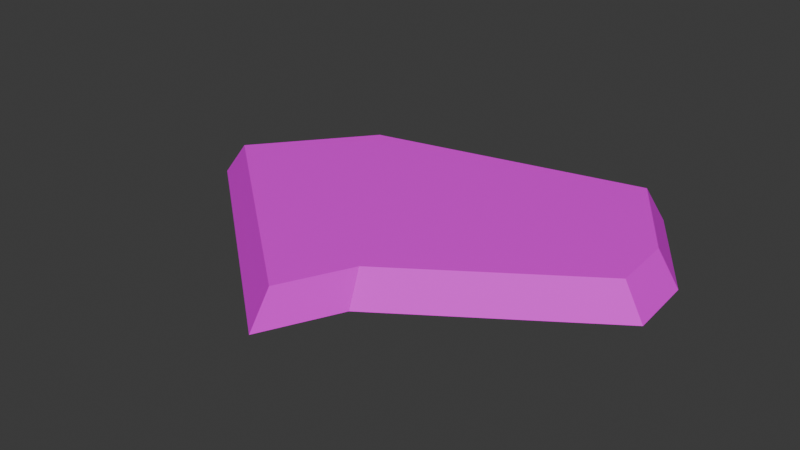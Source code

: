 # Source: lava-rocks_1_.blend  (saved by Blender 4.2.66; exported with 4.5.12 LTS)
import bpy
from mathutils import Matrix  # noqa: F401  (used for matrix-valued properties, if any)

bpy.ops.wm.read_factory_settings(use_empty=True)
scene = bpy.context.scene
scene.name = 'Scene'

# ---- collections
col_collection = bpy.data.collections.new('Collection'); scene.collection.children.link(col_collection)
col_collection_2 = bpy.data.collections.new('Collection 2'); scene.collection.children.link(col_collection_2)
col_collection_3 = bpy.data.collections.new('Collection 3'); scene.collection.children.link(col_collection_3)

# ---- images (referenced by path relative to the original .blend; pixels are not part of the script)
import os
ASSET_DIR = os.environ.get("B2B_ASSET_DIR", "")  # directory of the original .blend (textures are referenced by path, not embedded)
HERE = os.path.dirname(os.path.abspath(__file__))  # packed textures are extracted next to this script under _unpacked/

def load_image(name, relpath, width, height, colorspace="sRGB"):
    """Load a texture the original file referenced (path relative to the .blend, or extracted next to this script)."""
    p = next((c for c in (os.path.join(HERE, relpath), os.path.join(ASSET_DIR, relpath)) if relpath and os.path.exists(c)), "")
    if p:
        img = bpy.data.images.load(p, check_existing=True)
        img.name = name
    else:  # same state as the original file: an image datablock whose file is absent (Cycles renders it pink)
        img = bpy.data.images.new(name, width, height)
        img.source = "FILE"
        img.filepath = "//" + (relpath or name)
    img.colorspace_settings.name = colorspace
    return img
img_restaurantbits_texture_png_002 = load_image('restaurantbits_texture.png.002', 'restaurantbits_texture.png', 1024, 1024, 'sRGB')

# ---- materials (node trees are filled in below, after node groups)
mat_restaurant_002 = bpy.data.materials.new('restaurant.002')
mat_restaurant_002.diffuse_color = (1.0, 1.0, 1.0, 1.0)
mat_restaurant_002.roughness = 0.5

# ---- material node trees
mat_restaurant_002.use_nodes = True; mat_restaurant_002.node_tree.nodes.clear()
_N = mat_restaurant_002.node_tree.nodes; _L = mat_restaurant_002.node_tree.links
n0 = _N.new('ShaderNodeBsdfPrincipled'); n0.name = 'Principled BSDF'; n0.location = (0, 300)
n0.inputs[3].default_value = 1.45
n0.inputs[27].default_value = (0.0, 0.0, 0.0, 1.0)
n1 = _N.new('ShaderNodeOutputMaterial'); n1.name = 'Material Output'; n1.location = (280, 300)
n2 = _N.new('ShaderNodeTexImage'); n2.name = 'Image Texture'; n2.location = (-480, 300)
n2.image = img_restaurantbits_texture_png_002
_L.new(n2.outputs[0], n0.inputs[0])
_L.new(n0.outputs[0], n1.inputs[0])
n1.is_active_output = True

# ---- world
world_world = bpy.data.worlds.new('World'); scene.world = world_world
world_world.use_nodes = True; world_world.node_tree.nodes.clear()
_N = world_world.node_tree.nodes; _L = world_world.node_tree.links
n0 = _N.new('ShaderNodeOutputWorld'); n0.name = 'World Output'; n0.location = (300, 300)
n1 = _N.new('ShaderNodeBackground'); n1.name = 'Background'; n1.location = (10, 300)
n1.inputs[0].default_value = (0.05088, 0.05088, 0.05088, 1.0)
_L.new(n1.outputs[0], n0.inputs[0])
n0.is_active_output = True
world_world.color = (0.05088, 0.05088, 0.05088)
world_world.sun_shadow_jitter_overblur = 0.0

# ---- meshes
me_plane_003 = bpy.data.meshes.new('Plane.003')
me_plane_003.from_pydata([(0.8008, 1.051, -0.1), (0.1481, -0.6724, -0.1), (1.224, 0.06302, -0.1), (1.196, 0.4491, -0.1), (-0.05416, -1.095, -0.1), (-1.415, 0.01706, -0.1), (-0.8815, 0.6789, -0.1), (0.7352, 0.9531, 0.1), (0.1478, -0.5981, 0.1), (1.116, 0.06375, 0.1), (1.091, 0.4112, 0.1), (-0.0342, -0.9787, 0.1), (-1.259, 0.02238, 0.1), (-0.7788, 0.6181, 0.1), (-0.7344, -0.5391, -0.1), (-0.6464, -0.4782, 0.1), (-0.3155, 0.00997, 0.1), (-0.34, 0.02382, -0.1)], [], [(5, 6, 13, 12), (3, 2, 9, 10), (1, 4, 11, 8), (6, 0, 7, 13), (0, 3, 10, 7), (2, 1, 8, 9), (14, 5, 12, 15), (15, 16, 8, 11), (12, 13, 16, 15), (4, 14, 15, 11), (8, 16, 10, 9), (7, 10, 16, 13), (17, 14, 4, 1), (14, 17, 6, 5), (1, 2, 3, 17), (3, 0, 6, 17)])
_uv = me_plane_003.uv_layers.new(name='UVMap')
_uv.uv.foreach_set('vector', [0.1876, 0.9348, 0.1876, 0.9348, 0.1876, 0.9348, 0.1876, 0.9348, 0.1876, 0.9348, 0.1876, 0.9348, 0.1876, 0.9348, 0.1876, 0.9348, 0.1876, 0.9348, 0.1876, 0.9348, 0.1876, 0.9348, 0.1876, 0.9348, 0.1876, 0.9348, 0.1876, 0.9348, 0.1876, 0.9348, 0.1876, 0.9348, 0.1876, 0.9348, 0.1876, 0.9348, 0.1876, 0.9348, 0.1876, 0.9348, 0.1876, 0.9348, 0.1876, 0.9348, 0.1876, 0.9348, 0.1876, 0.9348, 0.1876, 0.9348, 0.1876, 0.9348, 0.1876, 0.9348, 0.1876, 0.9348, 0.1876, 0.9348, 0.1876, 0.9348, 0.1876, 0.9348, 0.1876, 0.9348, 0.1876, 0.9348, 0.1876, 0.9348, 0.1876, 0.9348, 0.1876, 0.9348, 0.1876, 0.9348, 0.1876, 0.9348, 0.1876, 0.9348, 0.1876, 0.9348, 0.1876, 0.9348, 0.1876, 0.9348, 0.1876, 0.9348, 0.1876, 0.9348, 0.1876, 0.9348, 0.1876, 0.9348, 0.1876, 0.9348, 0.1876, 0.9348, 0.1876, 0.9348, 0.1876, 0.9348, 0.1876, 0.9348, 0.1876, 0.9348, 0.1876, 0.9348, 0.1876, 0.9348, 0.1876, 0.9348, 0.1876, 0.9348, 0.1876, 0.9348, 0.1876, 0.9348, 0.1876, 0.9348, 0.1876, 0.9348, 0.1876, 0.9348, 0.1876, 0.9348, 0.1876, 0.9348, 0.1876, 0.9348])
me_plane_003.materials.append(mat_restaurant_002)
me_plane_003.update()

# ---- objects
ob_plane_003 = bpy.data.objects.new('Plane.003', me_plane_003)

# ---- transforms, parenting, visibility, modifiers, constraints
ob_plane_003.location = (0.0, 0.0, 0.0)

# ---- collection membership
col_collection_3.objects.link(ob_plane_003)

# ---- scene / render settings (as saved in the file)
scene.frame_start = 1; scene.frame_end = 250; scene.frame_set(1)
scene.render.engine = 'BLENDER_EEVEE_NEXT'
bpy.context.view_layer.update()

# ---- added for rendering (the .blend has no active camera and no usable light): camera, sun
cam_auto = bpy.data.cameras.new('AutoCamera')
cam_auto.lens = 50.0
cam_auto.sensor_width = 36.0
cam_auto.clip_end = 1000.0
ob_auto_camera = bpy.data.objects.new('AutoCamera', cam_auto)
scene.collection.objects.link(ob_auto_camera)
ob_auto_camera.location = (3.05673, -3.80472, 2.52181)
ob_auto_camera.rotation_euler = (1.09748, -7.21219e-08, 0.694738)
scene.camera = ob_auto_camera
light_auto_sun = bpy.data.lights.new('AutoSun', 'SUN')
light_auto_sun.energy = 3.0
light_auto_sun.angle = 0.0523599
ob_auto_sun = bpy.data.objects.new('AutoSun', light_auto_sun)
scene.collection.objects.link(ob_auto_sun)
ob_auto_sun.rotation_euler = (0.872665, 0.174533, 0.523599)
bpy.context.view_layer.update()
